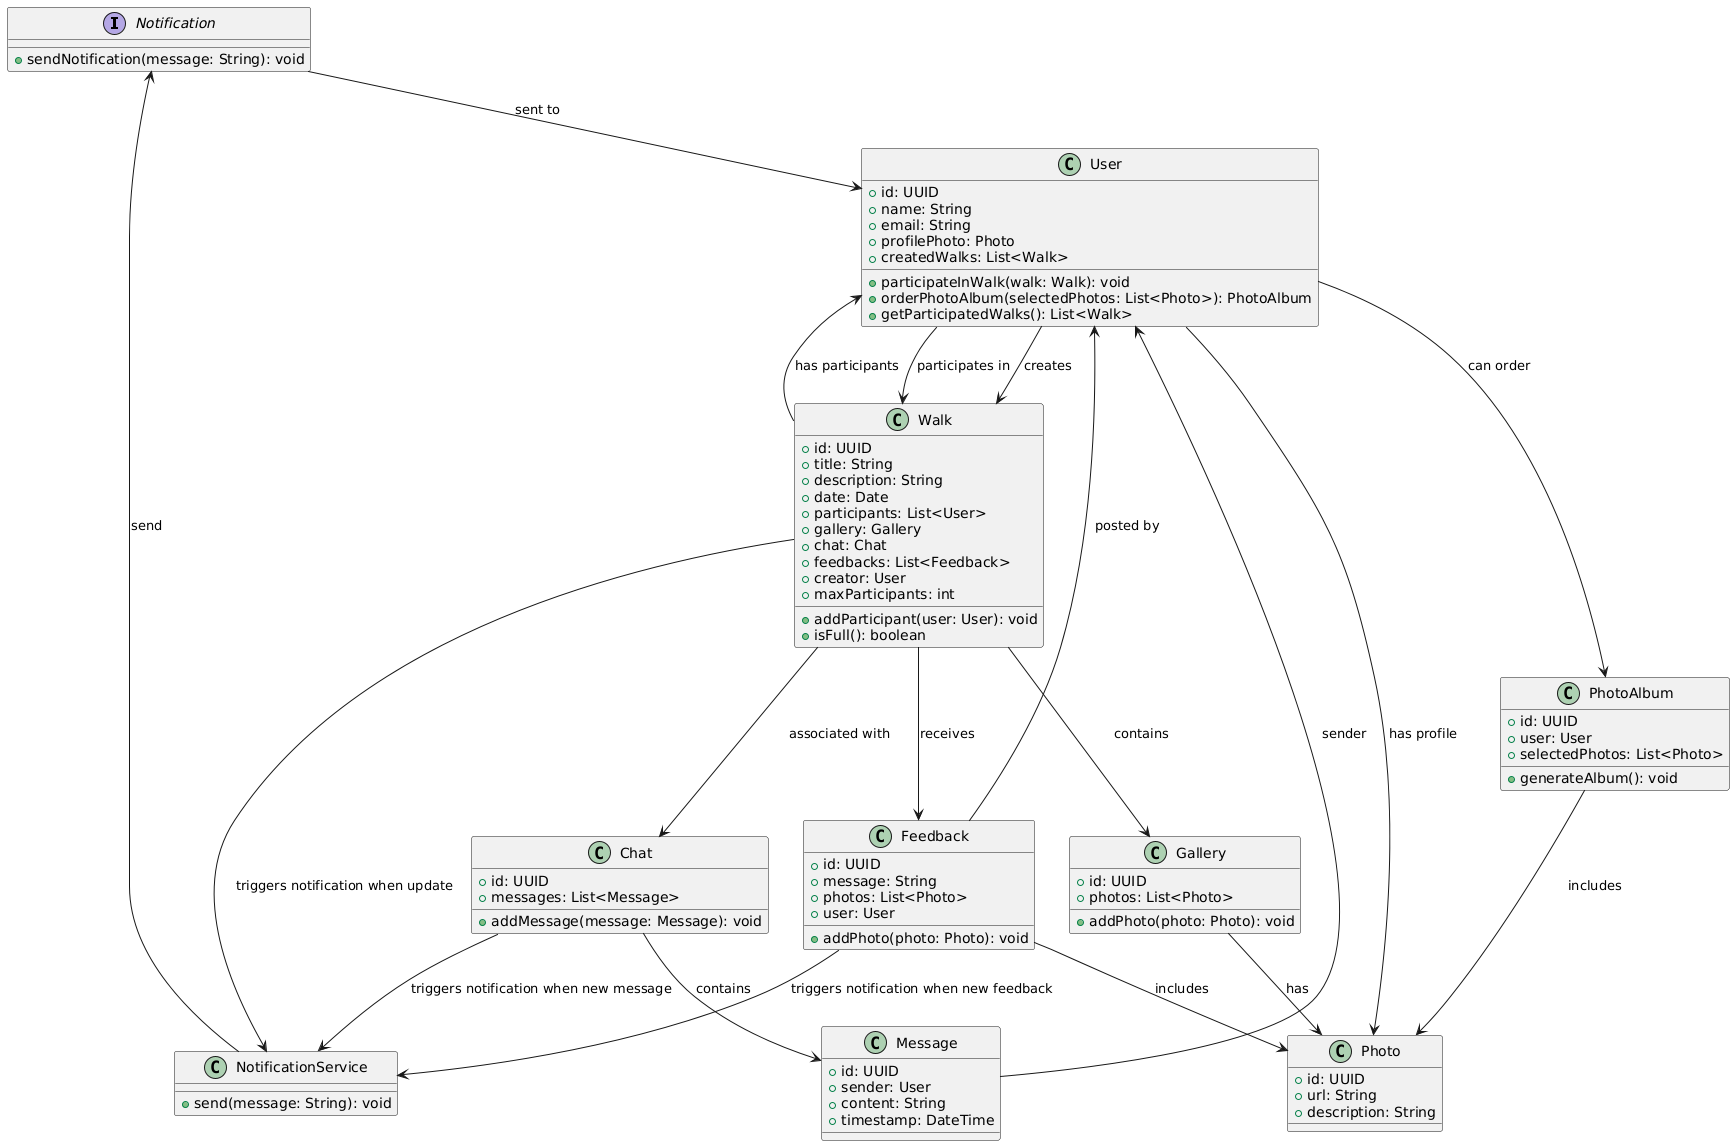

The diagram above was rendered by PlantUML. Its source (embedded in the PNG):
@startuml
interface Notification {
  + sendNotification(message: String): void
}

class NotificationService {
  + send(message: String): void
}

class User {
  + id: UUID
  + name: String
  + email: String
  + profilePhoto: Photo
  + participateInWalk(walk: Walk): void
  + orderPhotoAlbum(selectedPhotos: List<Photo>): PhotoAlbum
  + getParticipatedWalks(): List<Walk>
  + createdWalks: List<Walk>
}

class Walk {
  + id: UUID
  + title: String
  + description: String
  + date: Date
  + participants: List<User>
  + gallery: Gallery
  + chat: Chat
  + feedbacks: List<Feedback>
  + creator: User
  + maxParticipants: int
  + addParticipant(user: User): void
  + isFull(): boolean
}

class Gallery {
  + id: UUID
  + photos: List<Photo>
  + addPhoto(photo: Photo): void
}

class Photo {
  + id: UUID
  + url: String
  + description: String
}

class Feedback {
  + id: UUID
  + message: String
  + photos: List<Photo>
  + user: User
  + addPhoto(photo: Photo): void
}

class Chat {
  + id: UUID
  + messages: List<Message>
  + addMessage(message: Message): void
}

class Message {
  + id: UUID
  + sender: User
  + content: String
  + timestamp: DateTime
}

class PhotoAlbum {
  + id: UUID
  + user: User
  + selectedPhotos: List<Photo>
  + generateAlbum(): void
}

Walk --> NotificationService : triggers notification when update
Chat --> NotificationService : triggers notification when new message
Feedback --> NotificationService : triggers notification when new feedback
NotificationService --> Notification :send
Notification --> User : sent to
User --> Walk : participates in
User --> Walk : creates
User --> Photo : has profile
Walk --> Gallery : contains
Gallery --> Photo : has
Walk --> Chat : associated with
Walk --> Feedback : receives
Feedback --> Photo : includes
Feedback --> User : posted by
Chat --> Message : contains
Message --> User : sender
PhotoAlbum --> Photo : includes
User --> PhotoAlbum : can order
Walk --> User : has participants
@enduml